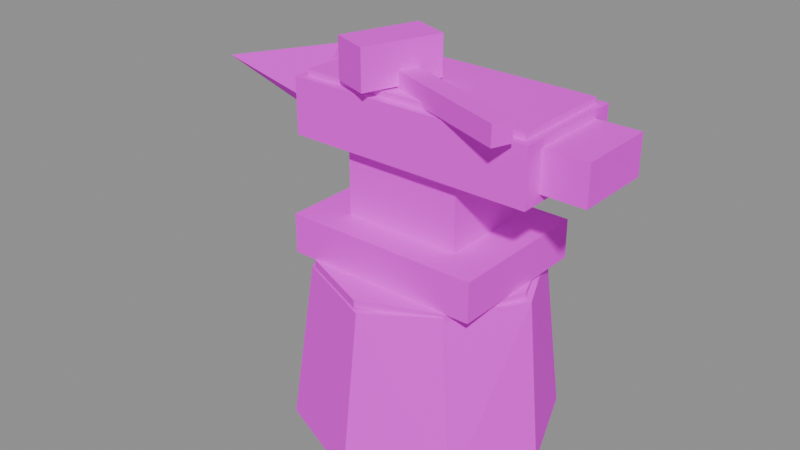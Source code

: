 # Source: SM_Anvil.blend  (saved by Blender 5.2.45; exported with 4.5.12 LTS)
import bpy
from mathutils import Matrix  # noqa: F401  (used for matrix-valued properties, if any)

bpy.ops.wm.read_factory_settings(use_empty=True)
scene = bpy.context.scene
scene.name = 'SM_Anvil'

# ---- collections
col_sm_anvil = bpy.data.collections.new('SM_Anvil'); scene.collection.children.link(col_sm_anvil)

# ---- images (referenced by path relative to the original .blend; pixels are not part of the script)
import os
ASSET_DIR = os.environ.get("B2B_ASSET_DIR", "")  # directory of the original .blend (textures are referenced by path, not embedded)
HERE = os.path.dirname(os.path.abspath(__file__))  # packed textures are extracted next to this script under _unpacked/

def load_image(name, relpath, width, height, colorspace="sRGB"):
    """Load a texture the original file referenced (path relative to the .blend, or extracted next to this script)."""
    p = next((c for c in (os.path.join(HERE, relpath), os.path.join(ASSET_DIR, relpath)) if relpath and os.path.exists(c)), "")
    if p:
        img = bpy.data.images.load(p, check_existing=True)
        img.name = name
    else:  # same state as the original file: an image datablock whose file is absent (Cycles renders it pink)
        img = bpy.data.images.new(name, width, height)
        img.source = "FILE"
        img.filepath = "//" + (relpath or name)
    img.colorspace_settings.name = colorspace
    return img
img_t_palette = load_image('T_Palette', 'T_Palette.png', 1024, 1024, 'sRGB')

# ---- materials (node trees are filled in below, after node groups)
mat_m_palette = bpy.data.materials.new('M_Palette')

# ---- material node trees
mat_m_palette.use_nodes = True; mat_m_palette.node_tree.nodes.clear()
_N = mat_m_palette.node_tree.nodes; _L = mat_m_palette.node_tree.links
n0 = _N.new('ShaderNodeOutputMaterial'); n0.name = 'Material Output'; n0.location = (0, 0)
n1 = _N.new('ShaderNodeBsdfPrincipled'); n1.name = 'Principled BSDF'; n1.location = (0, 0)
n1.inputs[2].default_value = 1.0
n1.inputs[10].default_value = 0.005
n2 = _N.new('ShaderNodeTexImage'); n2.name = 'Image Texture'; n2.location = (0, 0)
n2.image = img_t_palette
n2.interpolation = 'Closest'
_L.new(n2.outputs[0], n1.inputs[0])
_L.new(n1.outputs[0], n0.inputs[0])
n0.is_active_output = True

# ---- meshes
me_sm_anvil = bpy.data.meshes.new('SM_Anvil')
me_sm_anvil.from_pydata([(0.3304, -0.008796, 0.00876), (0.2296, 0.2373, 0.002377), (0.009286, 0.3339, -0.008986), (-0.2391, 0.2361, 0.01385), (-0.3305, -0.01391, 0.01083), (-0.2399, -0.2297, 0.00865), (0.01022, -0.3287, 0.002935), (0.2383, -0.2259, 0.001281), (0.2859, -0.0001363, 0.4203), (0.1992, 0.1933, 0.4354), (-0.009588, 0.2954, 0.4155), (-0.1908, 0.1896, 0.4156), (-0.2688, 0.01232, 0.427), (-0.2037, -0.1879, 0.4162), (0.01447, -0.2788, 0.4152), (0.1864, -0.1947, 0.4319), (0.27, 0.0, 0.42), (0.1909, 0.1909, 0.42), (1.653e-17, 0.27, 0.42), (-0.1909, 0.1909, 0.42), (-0.27, 3.307e-17, 0.42), (-0.1909, -0.1909, 0.42), (-4.96e-17, -0.27, 0.42), (0.1909, -0.1909, 0.42), (0.27, 0.0, 0.44), (0.1909, 0.1909, 0.44), (1.653e-17, 0.27, 0.44), (-0.1909, 0.1909, 0.44), (-0.27, 3.307e-17, 0.44), (-0.1909, -0.1909, 0.44), (-4.96e-17, -0.27, 0.44), (0.1909, -0.1909, 0.44), (-0.25, -0.19, 0.44), (-0.25, -0.19, 0.54), (-0.25, 0.19, 0.44), (-0.25, 0.19, 0.54), (0.25, -0.19, 0.44), (0.25, -0.19, 0.54), (0.25, 0.19, 0.44), (0.25, 0.19, 0.54), (-0.15, -0.11, 0.54), (-0.15, -0.11, 0.72), (-0.15, 0.11, 0.54), (-0.15, 0.11, 0.72), (0.15, -0.11, 0.54), (0.15, -0.11, 0.72), (0.15, 0.11, 0.54), (0.15, 0.11, 0.72), (-0.27, -0.15, 0.72), (-0.27, -0.15, 0.86), (-0.27, 0.15, 0.72), (-0.27, 0.15, 0.86), (0.35, -0.15, 0.72), (0.35, -0.15, 0.86), (0.35, 0.15, 0.72), (0.35, 0.15, 0.86), (-0.25, -0.13, 0.86), (-0.25, -0.13, 0.875), (-0.25, 0.13, 0.86), (-0.25, 0.13, 0.875), (0.33, -0.13, 0.86), (0.33, -0.13, 0.875), (0.33, 0.13, 0.86), (0.33, 0.13, 0.875), (-0.27, 0.0, 0.9), (-0.27, 0.11, 0.79), (-0.27, 1.347e-17, 0.68), (-0.27, -0.11, 0.79), (-0.65, 0.0, 0.79), (0.32, -0.1, 0.74), (0.32, -0.1, 0.84), (0.32, 0.1, 0.74), (0.32, 0.1, 0.84), (0.46, -0.1, 0.74), (0.46, -0.1, 0.84), (0.46, 0.1, 0.74), (0.46, 0.1, 0.84), (0.3088, -0.2153, 0.865), (0.3088, -0.2153, 0.915), (-0.08589, -0.07167, 0.865), (-0.08589, -0.07167, 0.915), (0.3259, -0.1683, 0.865), (0.3259, -0.1683, 0.915), (-0.06878, -0.02468, 0.865), (-0.06878, -0.02468, 0.915), (-0.04722, -0.1811, 0.88), (-0.04722, -0.1811, 0.98), (-0.1412, -0.1469, 0.88), (-0.1412, -0.1469, 0.98), (0.02119, 0.006868, 0.88), (0.02119, 0.006868, 0.98), (-0.07278, 0.04107, 0.88), (-0.07278, 0.04107, 0.98)], [], [(1, 8, 0), (1, 10, 9), (3, 10, 2), (3, 12, 11), (4, 13, 12), (5, 14, 13), (7, 14, 6), (7, 8, 15), (15, 9, 11), (2, 1, 4), (17, 24, 16), (18, 25, 17), (19, 26, 18), (20, 27, 19), (21, 28, 20), (22, 29, 21), (23, 30, 22), (16, 31, 23), (27, 29, 31), (18, 17, 16), (33, 34, 32), (35, 38, 34), (39, 36, 38), (37, 32, 36), (38, 32, 34), (35, 37, 39), (41, 42, 40), (43, 46, 42), (47, 44, 46), (45, 40, 44), (46, 40, 42), (43, 45, 47), (49, 50, 48), (51, 54, 50), (55, 52, 54), (53, 48, 52), (54, 48, 50), (51, 53, 55), (57, 58, 56), (59, 62, 58), (63, 60, 62), (61, 56, 60), (62, 56, 58), (59, 61, 63), (64, 65, 68), (65, 66, 68), (66, 67, 68), (67, 64, 68), (67, 65, 64), (70, 71, 69), (72, 75, 71), (76, 73, 75), (74, 69, 73), (75, 69, 71), (72, 74, 76), (78, 79, 77), (80, 83, 79), (84, 81, 83), (82, 77, 81), (83, 77, 79), (80, 82, 84), (86, 87, 85), (88, 91, 87), (92, 89, 91), (90, 85, 89), (91, 85, 87), (88, 90, 92), (1, 9, 8), (1, 2, 10), (3, 11, 10), (3, 4, 12), (4, 5, 13), (5, 6, 14), (7, 15, 14), (7, 0, 8), (15, 8, 9), (9, 10, 11), (11, 12, 15), (12, 13, 15), (13, 14, 15), (0, 7, 1), (7, 6, 4), (1, 7, 4), (6, 5, 4), (4, 3, 2), (17, 25, 24), (18, 26, 25), (19, 27, 26), (20, 28, 27), (21, 29, 28), (22, 30, 29), (23, 31, 30), (16, 24, 31), (31, 24, 25), (25, 26, 27), (27, 28, 29), (29, 30, 31), (31, 25, 27), (16, 23, 20), (23, 22, 20), (22, 21, 20), (20, 19, 16), (19, 18, 16), (33, 35, 34), (35, 39, 38), (39, 37, 36), (37, 33, 32), (38, 36, 32), (35, 33, 37), (41, 43, 42), (43, 47, 46), (47, 45, 44), (45, 41, 40), (46, 44, 40), (43, 41, 45), (49, 51, 50), (51, 55, 54), (55, 53, 52), (53, 49, 48), (54, 52, 48), (51, 49, 53), (57, 59, 58), (59, 63, 62), (63, 61, 60), (61, 57, 56), (62, 60, 56), (59, 57, 61), (67, 66, 65), (70, 72, 71), (72, 76, 75), (76, 74, 73), (74, 70, 69), (75, 73, 69), (72, 70, 74), (78, 80, 79), (80, 84, 83), (84, 82, 81), (82, 78, 77), (83, 81, 77), (80, 78, 82), (86, 88, 87), (88, 92, 91), (92, 90, 89), (90, 86, 85), (91, 89, 85), (88, 86, 90)])
_uv = me_sm_anvil.uv_layers.new(name='UVMap')
_uv.uv.foreach_set('vector', [0.09375, 0.9062, 0.09375, 0.9062, 0.09375, 0.9062, 0.09375, 0.9062, 0.09375, 0.9062, 0.09375, 0.9062, 0.09375, 0.9062, 0.09375, 0.9062, 0.09375, 0.9062, 0.09375, 0.9062, 0.09375, 0.9062, 0.09375, 0.9062, 0.09375, 0.9062, 0.09375, 0.9062, 0.09375, 0.9062, 0.09375, 0.9062, 0.09375, 0.9062, 0.09375, 0.9062, 0.09375, 0.9062, 0.09375, 0.9062, 0.09375, 0.9062, 0.09375, 0.9062, 0.09375, 0.9062, 0.09375, 0.9062, 0.03125, 0.9062, 0.03125, 0.9062, 0.03125, 0.9062, 0.1562, 0.9062, 0.1562, 0.9062, 0.1562, 0.9062, 0.4062, 0.9062, 0.4062, 0.9062, 0.4062, 0.9062, 0.4062, 0.9062, 0.4062, 0.9062, 0.4062, 0.9062, 0.4062, 0.9062, 0.4062, 0.9062, 0.4062, 0.9062, 0.4062, 0.9062, 0.4062, 0.9062, 0.4062, 0.9062, 0.4062, 0.9062, 0.4062, 0.9062, 0.4062, 0.9062, 0.4062, 0.9062, 0.4062, 0.9062, 0.4062, 0.9062, 0.4062, 0.9062, 0.4062, 0.9062, 0.4062, 0.9062, 0.4062, 0.9062, 0.4062, 0.9062, 0.4062, 0.9062, 0.4062, 0.9062, 0.4062, 0.9062, 0.4062, 0.9062, 0.4062, 0.9062, 0.4062, 0.9062, 0.4062, 0.9062, 0.1562, 0.6562, 0.1562, 0.6562, 0.1562, 0.6562, 0.1562, 0.6562, 0.1562, 0.6562, 0.1562, 0.6562, 0.1562, 0.6562, 0.1562, 0.6562, 0.1562, 0.6562, 0.1562, 0.6562, 0.1562, 0.6562, 0.1562, 0.6562, 0.1562, 0.6562, 0.1562, 0.6562, 0.1562, 0.6562, 0.1562, 0.6562, 0.1562, 0.6562, 0.1562, 0.6562, 0.1562, 0.6562, 0.1562, 0.6562, 0.1562, 0.6562, 0.1562, 0.6562, 0.1562, 0.6562, 0.1562, 0.6562, 0.1562, 0.6562, 0.1562, 0.6562, 0.1562, 0.6562, 0.1562, 0.6562, 0.1562, 0.6562, 0.1562, 0.6562, 0.1562, 0.6562, 0.1562, 0.6562, 0.1562, 0.6562, 0.1562, 0.6562, 0.1562, 0.6562, 0.1562, 0.6562, 0.09375, 0.6562, 0.09375, 0.6562, 0.09375, 0.6562, 0.09375, 0.6562, 0.09375, 0.6562, 0.09375, 0.6562, 0.09375, 0.6562, 0.09375, 0.6562, 0.09375, 0.6562, 0.09375, 0.6562, 0.09375, 0.6562, 0.09375, 0.6562, 0.09375, 0.6562, 0.09375, 0.6562, 0.09375, 0.6562, 0.09375, 0.6562, 0.09375, 0.6562, 0.09375, 0.6562, 0.2812, 0.6562, 0.2812, 0.6562, 0.2812, 0.6562, 0.2812, 0.6562, 0.2812, 0.6562, 0.2812, 0.6562, 0.2812, 0.6562, 0.2812, 0.6562, 0.2812, 0.6562, 0.2812, 0.6562, 0.2812, 0.6562, 0.2812, 0.6562, 0.2812, 0.6562, 0.2812, 0.6562, 0.2812, 0.6562, 0.2812, 0.6562, 0.2812, 0.6562, 0.2812, 0.6562, 0.09375, 0.6562, 0.09375, 0.6562, 0.09375, 0.6562, 0.09375, 0.6562, 0.09375, 0.6562, 0.09375, 0.6562, 0.09375, 0.6562, 0.09375, 0.6562, 0.09375, 0.6562, 0.09375, 0.6562, 0.09375, 0.6562, 0.09375, 0.6562, 0.09375, 0.6562, 0.09375, 0.6562, 0.09375, 0.6562, 0.09375, 0.6562, 0.09375, 0.6562, 0.09375, 0.6562, 0.09375, 0.6562, 0.09375, 0.6562, 0.09375, 0.6562, 0.09375, 0.6562, 0.09375, 0.6562, 0.09375, 0.6562, 0.09375, 0.6562, 0.09375, 0.6562, 0.09375, 0.6562, 0.09375, 0.6562, 0.09375, 0.6562, 0.09375, 0.6562, 0.09375, 0.6562, 0.09375, 0.6562, 0.09375, 0.6562, 0.09375, 0.7188, 0.09375, 0.7188, 0.09375, 0.7188, 0.09375, 0.7188, 0.09375, 0.7188, 0.09375, 0.7188, 0.09375, 0.7188, 0.09375, 0.7188, 0.09375, 0.7188, 0.09375, 0.7188, 0.09375, 0.7188, 0.09375, 0.7188, 0.09375, 0.7188, 0.09375, 0.7188, 0.09375, 0.7188, 0.09375, 0.7188, 0.09375, 0.7188, 0.09375, 0.7188, 0.09375, 0.6562, 0.09375, 0.6562, 0.09375, 0.6562, 0.09375, 0.6562, 0.09375, 0.6562, 0.09375, 0.6562, 0.09375, 0.6562, 0.09375, 0.6562, 0.09375, 0.6562, 0.09375, 0.6562, 0.09375, 0.6562, 0.09375, 0.6562, 0.09375, 0.6562, 0.09375, 0.6562, 0.09375, 0.6562, 0.09375, 0.6562, 0.09375, 0.6562, 0.09375, 0.6562, 0.09375, 0.9062, 0.09375, 0.9062, 0.09375, 0.9062, 0.09375, 0.9062, 0.09375, 0.9062, 0.09375, 0.9062, 0.09375, 0.9062, 0.09375, 0.9062, 0.09375, 0.9062, 0.09375, 0.9062, 0.09375, 0.9062, 0.09375, 0.9062, 0.09375, 0.9062, 0.09375, 0.9062, 0.09375, 0.9062, 0.09375, 0.9062, 0.09375, 0.9062, 0.09375, 0.9062, 0.09375, 0.9062, 0.09375, 0.9062, 0.09375, 0.9062, 0.09375, 0.9062, 0.09375, 0.9062, 0.09375, 0.9062, 0.03125, 0.9062, 0.03125, 0.9062, 0.03125, 0.9062, 0.03125, 0.9062, 0.03125, 0.9062, 0.03125, 0.9062, 0.03125, 0.9062, 0.03125, 0.9062, 0.03125, 0.9062, 0.03125, 0.9062, 0.03125, 0.9062, 0.03125, 0.9062, 0.03125, 0.9062, 0.03125, 0.9062, 0.03125, 0.9062, 0.1562, 0.9062, 0.1562, 0.9062, 0.1562, 0.9062, 0.1562, 0.9062, 0.1562, 0.9062, 0.1562, 0.9062, 0.1562, 0.9062, 0.1562, 0.9062, 0.1562, 0.9062, 0.1562, 0.9062, 0.1562, 0.9062, 0.1562, 0.9062, 0.1562, 0.9062, 0.1562, 0.9062, 0.1562, 0.9062, 0.4062, 0.9062, 0.4062, 0.9062, 0.4062, 0.9062, 0.4062, 0.9062, 0.4062, 0.9062, 0.4062, 0.9062, 0.4062, 0.9062, 0.4062, 0.9062, 0.4062, 0.9062, 0.4062, 0.9062, 0.4062, 0.9062, 0.4062, 0.9062, 0.4062, 0.9062, 0.4062, 0.9062, 0.4062, 0.9062, 0.4062, 0.9062, 0.4062, 0.9062, 0.4062, 0.9062, 0.4062, 0.9062, 0.4062, 0.9062, 0.4062, 0.9062, 0.4062, 0.9062, 0.4062, 0.9062, 0.4062, 0.9062, 0.4062, 0.9062, 0.4062, 0.9062, 0.4062, 0.9062, 0.4062, 0.9062, 0.4062, 0.9062, 0.4062, 0.9062, 0.4062, 0.9062, 0.4062, 0.9062, 0.4062, 0.9062, 0.4062, 0.9062, 0.4062, 0.9062, 0.4062, 0.9062, 0.4062, 0.9062, 0.4062, 0.9062, 0.4062, 0.9062, 0.4062, 0.9062, 0.4062, 0.9062, 0.4062, 0.9062, 0.4062, 0.9062, 0.4062, 0.9062, 0.4062, 0.9062, 0.4062, 0.9062, 0.4062, 0.9062, 0.4062, 0.9062, 0.4062, 0.9062, 0.4062, 0.9062, 0.4062, 0.9062, 0.4062, 0.9062, 0.4062, 0.9062, 0.4062, 0.9062, 0.1562, 0.6562, 0.1562, 0.6562, 0.1562, 0.6562, 0.1562, 0.6562, 0.1562, 0.6562, 0.1562, 0.6562, 0.1562, 0.6562, 0.1562, 0.6562, 0.1562, 0.6562, 0.1562, 0.6562, 0.1562, 0.6562, 0.1562, 0.6562, 0.1562, 0.6562, 0.1562, 0.6562, 0.1562, 0.6562, 0.1562, 0.6562, 0.1562, 0.6562, 0.1562, 0.6562, 0.1562, 0.6562, 0.1562, 0.6562, 0.1562, 0.6562, 0.1562, 0.6562, 0.1562, 0.6562, 0.1562, 0.6562, 0.1562, 0.6562, 0.1562, 0.6562, 0.1562, 0.6562, 0.1562, 0.6562, 0.1562, 0.6562, 0.1562, 0.6562, 0.1562, 0.6562, 0.1562, 0.6562, 0.1562, 0.6562, 0.1562, 0.6562, 0.1562, 0.6562, 0.1562, 0.6562, 0.09375, 0.6562, 0.09375, 0.6562, 0.09375, 0.6562, 0.09375, 0.6562, 0.09375, 0.6562, 0.09375, 0.6562, 0.09375, 0.6562, 0.09375, 0.6562, 0.09375, 0.6562, 0.09375, 0.6562, 0.09375, 0.6562, 0.09375, 0.6562, 0.09375, 0.6562, 0.09375, 0.6562, 0.09375, 0.6562, 0.09375, 0.6562, 0.09375, 0.6562, 0.09375, 0.6562, 0.2812, 0.6562, 0.2812, 0.6562, 0.2812, 0.6562, 0.2812, 0.6562, 0.2812, 0.6562, 0.2812, 0.6562, 0.2812, 0.6562, 0.2812, 0.6562, 0.2812, 0.6562, 0.2812, 0.6562, 0.2812, 0.6562, 0.2812, 0.6562, 0.2812, 0.6562, 0.2812, 0.6562, 0.2812, 0.6562, 0.2812, 0.6562, 0.2812, 0.6562, 0.2812, 0.6562, 0.09375, 0.6562, 0.09375, 0.6562, 0.09375, 0.6562, 0.09375, 0.6562, 0.09375, 0.6562, 0.09375, 0.6562, 0.09375, 0.6562, 0.09375, 0.6562, 0.09375, 0.6562, 0.09375, 0.6562, 0.09375, 0.6562, 0.09375, 0.6562, 0.09375, 0.6562, 0.09375, 0.6562, 0.09375, 0.6562, 0.09375, 0.6562, 0.09375, 0.6562, 0.09375, 0.6562, 0.09375, 0.6562, 0.09375, 0.6562, 0.09375, 0.6562, 0.09375, 0.7188, 0.09375, 0.7188, 0.09375, 0.7188, 0.09375, 0.7188, 0.09375, 0.7188, 0.09375, 0.7188, 0.09375, 0.7188, 0.09375, 0.7188, 0.09375, 0.7188, 0.09375, 0.7188, 0.09375, 0.7188, 0.09375, 0.7188, 0.09375, 0.7188, 0.09375, 0.7188, 0.09375, 0.7188, 0.09375, 0.7188, 0.09375, 0.7188, 0.09375, 0.7188, 0.09375, 0.6562, 0.09375, 0.6562, 0.09375, 0.6562, 0.09375, 0.6562, 0.09375, 0.6562, 0.09375, 0.6562, 0.09375, 0.6562, 0.09375, 0.6562, 0.09375, 0.6562, 0.09375, 0.6562, 0.09375, 0.6562, 0.09375, 0.6562, 0.09375, 0.6562, 0.09375, 0.6562, 0.09375, 0.6562, 0.09375, 0.6562, 0.09375, 0.6562, 0.09375, 0.6562])
me_sm_anvil.materials.append(mat_m_palette)
me_sm_anvil.update()

# ---- objects
ob_sm_anvil = bpy.data.objects.new('SM_Anvil', me_sm_anvil)

# ---- transforms, parenting, visibility, modifiers, constraints
ob_sm_anvil.location = (0.0, 0.0, 0.0)

# ---- collection membership
col_sm_anvil.objects.link(ob_sm_anvil)

# ---- scene / render settings (as saved in the file)
scene.frame_start = 1; scene.frame_end = 250; scene.frame_set(1)
scene.render.engine = 'BLENDER_EEVEE_NEXT'
scene.render.image_settings.exr_codec = 'NONE'
scene.render.use_bake_clear = False
scene.render.bake_margin = 0
scene.render.bake_bias = 0.0
scene.render.bake_samples = 0
scene.render.simplify_subdivision_render = 0
scene.render.simplify_child_particles_render = 0.0
scene.render.compositor_device = 'GPU'
scene.eevee.use_volume_custom_range = False
scene.eevee.gtao_distance = 0.0
scene.eevee.use_fast_gi = False
scene.eevee.fast_gi_thickness_near = 0.1
scene.eevee.fast_gi_thickness_far = 0.0
scene.eevee.ray_tracing_options.screen_trace_thickness = 0.1
bpy.context.view_layer.update()

# ---- added for rendering (the .blend has no active camera and no usable light): camera, sun + grey world if the file has none
cam_auto = bpy.data.cameras.new('AutoCamera')
cam_auto.lens = 50.0
cam_auto.sensor_width = 36.0
cam_auto.clip_end = 1000.0
ob_auto_camera = bpy.data.objects.new('AutoCamera', cam_auto)
scene.collection.objects.link(ob_auto_camera)
ob_auto_camera.location = (1.41092, -1.80453, 1.69025)
ob_auto_camera.rotation_euler = (1.09748, -7.21219e-08, 0.694738)
scene.camera = ob_auto_camera
light_auto_sun = bpy.data.lights.new('AutoSun', 'SUN')
light_auto_sun.energy = 3.0
light_auto_sun.angle = 0.0523599
ob_auto_sun = bpy.data.objects.new('AutoSun', light_auto_sun)
scene.collection.objects.link(ob_auto_sun)
ob_auto_sun.rotation_euler = (0.872665, 0.174533, 0.523599)
if scene.world is None:
    world_auto = bpy.data.worlds.new('AutoWorld')
    world_auto.color = (0.3, 0.3, 0.3)
    scene.world = world_auto
bpy.context.view_layer.update()
